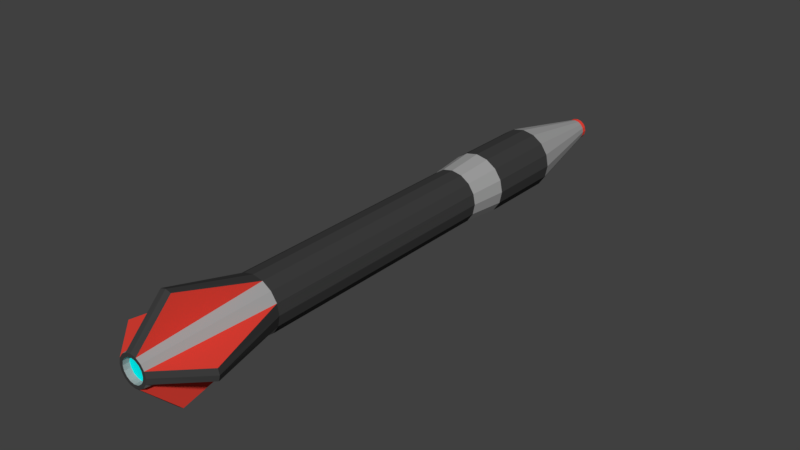 # Source: Missile.blend  (saved by Blender 2.79.0; exported with 4.5.12 LTS)
import bpy
from mathutils import Matrix  # noqa: F401  (used for matrix-valued properties, if any)

bpy.ops.wm.read_factory_settings(use_empty=True)
scene = bpy.context.scene
scene.name = 'Scene'

# ---- collections
col_collection_1 = bpy.data.collections.new('Collection 1'); scene.collection.children.link(col_collection_1)

# ---- materials (node trees are filled in below, after node groups)
mat_screen = bpy.data.materials.new('Screen')
mat_screen.alpha_threshold = 0.0
mat_screen.use_transparent_shadow = False
mat_screen.diffuse_color = (0.0, 1.0, 1.0, 1.0)
mat_screen.roughness = 0.5
mat_rubber = bpy.data.materials.new('Rubber')
mat_rubber.alpha_threshold = 0.0
mat_rubber.use_transparent_shadow = False
mat_rubber.diffuse_color = (0.04696, 0.04696, 0.04696, 1.0)
mat_rubber.roughness = 0.5
mat_metal = bpy.data.materials.new('Metal')
mat_metal.alpha_threshold = 0.0
mat_metal.use_transparent_shadow = False
mat_metal.diffuse_color = (0.3588, 0.3588, 0.3588, 1.0)
mat_metal.roughness = 0.5
mat_redpaint = bpy.data.materials.new('RedPaint')
mat_redpaint.alpha_threshold = 0.0
mat_redpaint.use_transparent_shadow = False
mat_redpaint.diffuse_color = (0.8, 0.05582, 0.03825, 1.0)
mat_redpaint.roughness = 0.5

# ---- material node trees

# ---- world
world_world = bpy.data.worlds.new('World'); scene.world = world_world
world_world.color = (0.05088, 0.05088, 0.05088)
world_world.use_sun_shadow = False
world_world.sun_shadow_jitter_overblur = 0.0
world_world.cycles.sampling_method = 'MANUAL'

# ---- meshes
me_cylinder_009 = bpy.data.meshes.new('Cylinder.009')
me_cylinder_009.from_pydata([(-1.774e-07, 0.5797, 0.1488), (-1.774e-07, -0.817, 0.1488), (0.05694, 0.5797, 0.1375), (0.05694, -0.817, 0.1375), (0.1052, 0.5797, 0.1052), (0.1052, -0.817, 0.1052), (0.1375, 0.5797, 0.05694), (0.1375, -0.817, 0.05694), (0.1488, 0.5797, 5.195e-08), (0.1488, -0.817, -9.103e-09), (0.1375, 0.5797, -0.05694), (0.1375, -0.817, -0.05694), (0.1052, 0.5797, -0.1052), (0.1052, -0.817, -0.1052), (0.05694, 0.5797, -0.1375), (0.05694, -0.817, -0.1375), (-1.774e-07, 0.5797, -0.1488), (-1.774e-07, -0.817, -0.1488), (-0.05694, 0.5797, -0.1375), (-0.05694, -0.817, -0.1375), (-0.1052, 0.5797, -0.1052), (-0.1052, -0.817, -0.1052), (-0.1375, 0.5797, -0.05694), (-0.1375, -0.817, -0.05694), (-0.1488, 0.5797, 6.082e-08), (-0.1488, -0.817, -2.343e-10), (-0.1375, 0.5797, 0.05694), (-0.1375, -0.817, 0.05694), (-0.1052, 0.5797, 0.1052), (-0.1052, -0.817, 0.1052), (-0.05694, 0.5797, 0.1375), (-0.05694, -0.817, 0.1375), (-1.774e-07, 0.7902, 0.1691), (0.06471, 0.7902, 0.1562), (0.1196, 0.7902, 0.1196), (0.1562, 0.7902, 0.06471), (0.1691, 0.7902, 6.115e-08), (0.1562, 0.7902, -0.06471), (0.1196, 0.7902, -0.1196), (0.06471, 0.7902, -0.1562), (-1.774e-07, 0.7902, -0.1691), (-0.06471, 0.7902, -0.1562), (-0.1196, 0.7902, -0.1196), (-0.1562, 0.7902, -0.06471), (-0.1691, 0.7902, 7.002e-08), (-0.1562, 0.7902, 0.06471), (-0.1196, 0.7902, 0.1196), (-0.06471, 0.7902, 0.1562), (-1.774e-07, 1.225, 0.1691), (0.06471, 1.225, 0.1562), (0.1196, 1.225, 0.1196), (0.1562, 1.225, 0.06471), (0.1691, 1.225, 8.017e-08), (0.1562, 1.225, -0.06471), (0.1196, 1.225, -0.1196), (0.06471, 1.225, -0.1562), (-1.774e-07, 1.225, -0.1691), (-0.06471, 1.225, -0.1562), (-0.1196, 1.225, -0.1196), (-0.1562, 1.225, -0.06471), (-0.1691, 1.225, 8.904e-08), (-0.1562, 1.225, 0.06471), (-0.1196, 1.225, 0.1196), (-0.06471, 1.225, 0.1562), (-1.774e-07, 1.773, 0.05888), (0.02253, 1.773, 0.0544), (0.04164, 1.773, 0.04164), (0.0544, 1.773, 0.02253), (0.05888, 1.773, 8.635e-08), (0.0544, 1.773, -0.02253), (0.04164, 1.773, -0.04164), (0.02253, 1.773, -0.0544), (-1.774e-07, 1.773, -0.05888), (-0.02253, 1.773, -0.0544), (-0.04164, 1.773, -0.04164), (-0.0544, 1.773, -0.02253), (-0.05888, 1.773, 8.635e-08), (-0.0544, 1.773, 0.02253), (-0.04164, 1.773, 0.04164), (-0.02253, 1.773, 0.0544), (-1.774e-07, 1.798, 0.05888), (0.02253, 1.798, 0.0544), (0.04164, 1.798, 0.04164), (0.0544, 1.798, 0.02253), (0.05888, 1.798, 8.745e-08), (0.0544, 1.798, -0.02253), (0.04164, 1.798, -0.04164), (0.02253, 1.798, -0.0544), (-1.774e-07, 1.798, -0.05888), (-0.02253, 1.798, -0.0544), (-0.04164, 1.798, -0.04164), (-0.0544, 1.798, -0.02253), (-0.05888, 1.798, 8.745e-08), (-0.0544, 1.798, 0.02253), (-0.04164, 1.798, 0.04164), (-0.02253, 1.798, 0.0544), (0.03119, -1.475, 0.0753), (-1.774e-07, -1.475, 0.08151), (0.05764, -1.475, 0.05764), (0.0753, -1.475, 0.03119), (0.08151, -1.475, -2.015e-08), (0.0753, -1.475, -0.03119), (0.05764, -1.475, -0.05764), (0.03119, -1.475, -0.0753), (-1.774e-07, -1.475, -0.08151), (-0.03119, -1.475, -0.0753), (-0.05764, -1.475, -0.05764), (-0.0753, -1.475, -0.03119), (-0.08151, -1.475, -1.128e-08), (-0.0753, -1.475, 0.03119), (-0.05764, -1.475, 0.05764), (-0.03119, -1.475, 0.0753), (0.03119, -1.276, 0.276), (-1.774e-07, -1.276, 0.2841), (0.2841, -1.276, -2.029e-08), (0.276, -1.276, 0.03119), (0.276, -1.276, -0.03119), (-1.774e-07, -1.276, -0.2841), (0.03119, -1.276, -0.276), (-0.03119, -1.276, -0.276), (-0.2841, -1.276, -2.551e-09), (-0.276, -1.276, -0.03119), (-0.276, -1.276, 0.03119), (-0.03119, -1.276, 0.276), (0.02405, -1.475, 0.05807), (-1.774e-07, -1.475, 0.06286), (0.04445, -1.475, 0.04445), (0.05807, -1.475, 0.02405), (0.06286, -1.475, -2.015e-08), (0.05807, -1.475, -0.02405), (0.04445, -1.475, -0.04445), (0.02405, -1.475, -0.05807), (-1.774e-07, -1.475, -0.06286), (-0.02405, -1.475, -0.05807), (-0.04445, -1.475, -0.04445), (-0.05807, -1.475, -0.02405), (-0.06286, -1.475, -1.128e-08), (-0.05807, -1.475, 0.02405), (-0.04445, -1.475, 0.04445), (-0.02405, -1.475, 0.05807), (0.02405, -1.441, 0.05807), (-1.774e-07, -1.441, 0.06286), (0.04445, -1.441, 0.04445), (0.05807, -1.441, 0.02405), (0.06286, -1.441, -1.863e-08), (0.05807, -1.441, -0.02405), (0.04445, -1.441, -0.04445), (0.02405, -1.441, -0.05807), (-1.774e-07, -1.441, -0.06286), (-0.02405, -1.441, -0.05807), (-0.04445, -1.441, -0.04445), (-0.05807, -1.441, -0.02405), (-0.06286, -1.441, -9.764e-09), (-0.05807, -1.441, 0.02405), (-0.04445, -1.441, 0.04445), (-0.02405, -1.441, 0.05807)], [], [(140, 141, 155, 154, 153, 152, 151, 150, 149, 148, 147, 146, 145, 144, 143, 142), (0, 1, 3, 2), (2, 3, 5, 4), (4, 5, 7, 6), (6, 7, 9, 8), (8, 9, 11, 10), (10, 11, 13, 12), (12, 13, 15, 14), (14, 15, 17, 16), (16, 17, 19, 18), (18, 19, 21, 20), (20, 21, 23, 22), (22, 23, 25, 24), (24, 25, 27, 26), (26, 27, 29, 28), (28, 29, 31, 30), (30, 31, 1, 0), (33, 34, 50, 49), (41, 42, 58, 57), (34, 35, 51, 50), (42, 43, 59, 58), (35, 36, 52, 51), (43, 44, 60, 59), (36, 37, 53, 52), (44, 45, 61, 60), (37, 38, 54, 53), (45, 46, 62, 61), (38, 39, 55, 54), (46, 47, 63, 62), (39, 40, 56, 55), (32, 33, 49, 48), (47, 32, 48, 63), (40, 41, 57, 56), (103, 102, 130, 131), (104, 105, 119, 117), (111, 97, 113, 123), (97, 96, 112, 113), (103, 104, 117, 118), (25, 23, 121, 120), (11, 9, 114, 116), (17, 15, 118, 117), (3, 1, 113, 112), (27, 25, 120, 122), (1, 31, 123, 113), (9, 7, 115, 114), (19, 17, 117, 119), (99, 100, 114, 115), (107, 108, 120, 121), (100, 101, 116, 114), (108, 109, 122, 120), (111, 110, 138, 139), (104, 103, 131, 132), (96, 97, 125, 124), (97, 111, 139, 125), (105, 104, 132, 133), (98, 96, 124, 126), (106, 105, 133, 134), (99, 98, 126, 127), (107, 106, 134, 135), (100, 99, 127, 128), (108, 107, 135, 136), (101, 100, 128, 129), (109, 108, 136, 137), (102, 101, 129, 130), (110, 109, 137, 138), (5, 3, 96, 98), (22, 24, 44, 43), (8, 10, 37, 36), (18, 20, 42, 41), (28, 30, 47, 46), (4, 6, 35, 34), (14, 16, 40, 39), (0, 2, 33, 32), (24, 26, 45, 44), (10, 12, 38, 37), (20, 22, 43, 42), (30, 0, 32, 47), (6, 8, 36, 35), (16, 18, 41, 40), (26, 28, 46, 45), (2, 4, 34, 33), (12, 14, 39, 38), (54, 55, 71, 70), (62, 63, 79, 78), (55, 56, 72, 71), (48, 49, 65, 64), (63, 48, 64, 79), (56, 57, 73, 72), (49, 50, 66, 65), (57, 58, 74, 73), (50, 51, 67, 66), (58, 59, 75, 74), (51, 52, 68, 67), (59, 60, 76, 75), (52, 53, 69, 68), (60, 61, 77, 76), (53, 54, 70, 69), (61, 62, 78, 77), (15, 13, 102, 103), (21, 19, 105, 106), (31, 29, 110, 111), (7, 5, 98, 99), (13, 11, 101, 102), (23, 21, 106, 107), (29, 27, 109, 110), (138, 137, 153, 154), (131, 130, 146, 147), (139, 138, 154, 155), (132, 131, 147, 148), (124, 125, 141, 140), (125, 139, 155, 141), (133, 132, 148, 149), (126, 124, 140, 142), (134, 133, 149, 150), (127, 126, 142, 143), (135, 134, 150, 151), (128, 127, 143, 144), (136, 135, 151, 152), (129, 128, 144, 145), (137, 136, 152, 153), (130, 129, 145, 146), (75, 76, 92, 91), (80, 81, 82, 83, 84, 85, 86, 87, 88, 89, 90, 91, 92, 93, 94, 95), (68, 69, 85, 84), (76, 77, 93, 92), (69, 70, 86, 85), (77, 78, 94, 93), (70, 71, 87, 86), (78, 79, 95, 94), (71, 72, 88, 87), (64, 65, 81, 80), (79, 64, 80, 95), (72, 73, 89, 88), (65, 66, 82, 81), (73, 74, 90, 89), (66, 67, 83, 82), (74, 75, 91, 90), (67, 68, 84, 83), (96, 3, 112), (101, 11, 116), (109, 27, 122), (105, 19, 119), (15, 103, 118), (31, 111, 123), (23, 107, 121), (7, 99, 115)])
me_cylinder_009.polygons.foreach_set('material_index', [0, 1, 1, 1, 1, 1, 1, 1, 1, 1, 1, 1, 1, 1, 1, 1, 1, 1, 1, 1, 1, 1, 1, 1, 1, 1, 1, 1, 1, 1, 1, 1, 1, 1, 1, 1, 1, 1, 1, 1, 1, 1, 1, 1, 1, 1, 1, 1, 1, 1, 1, 1, 1, 1, 1, 1, 1, 1, 1, 1, 1, 1, 1, 1, 1, 2, 2, 2, 2, 2, 2, 2, 2, 2, 2, 2, 2, 2, 2, 2, 2, 2, 2, 2, 2, 2, 2, 2, 2, 2, 2, 2, 2, 2, 2, 2, 2, 2, 2, 2, 2, 2, 2, 2, 2, 2, 2, 2, 2, 2, 2, 2, 2, 2, 2, 2, 2, 2, 2, 2, 2, 3, 3, 3, 3, 3, 3, 3, 3, 3, 3, 3, 3, 3, 3, 3, 3, 3, 3, 3, 3, 3, 3, 3, 3, 3])
me_cylinder_009.materials.append(mat_screen)
me_cylinder_009.materials.append(mat_rubber)
me_cylinder_009.materials.append(mat_metal)
me_cylinder_009.materials.append(mat_redpaint)
me_cylinder_009.use_remesh_preserve_volume = False
me_cylinder_009.use_remesh_preserve_attributes = False
me_cylinder_009.use_mirror_vertex_groups = False
me_cylinder_009.update()

# ---- objects
ob_missile = bpy.data.objects.new('Missile', me_cylinder_009)

# ---- transforms, parenting, visibility, modifiers, constraints
ob_missile.location = (0.0, -2.98e-08, 0.0)
ob_missile.lineart.crease_threshold = 0.0

# ---- collection membership
col_collection_1.objects.link(ob_missile)

# ---- scene / render settings (as saved in the file)
scene.frame_start = 1; scene.frame_end = 250; scene.frame_set(78)
scene.render.engine = 'BLENDER_EEVEE_NEXT'
scene.render.resolution_percentage = 50
scene.render.dither_intensity = 0.0
scene.cycles.use_denoising = False
scene.cycles.samples = 128
scene.cycles.sampling_pattern = 'TABULATED_SOBOL'
scene.cycles.use_adaptive_sampling = False
scene.cycles.use_light_tree = False
scene.cycles.blur_glossy = 0.0
scene.cycles.sample_clamp_indirect = 0.0
scene.view_settings.view_transform = 'Standard'
bpy.context.view_layer.update()

# ---- added for rendering (the .blend has no active camera and no usable light): camera, sun
cam_auto = bpy.data.cameras.new('AutoCamera')
cam_auto.lens = 50.0
cam_auto.sensor_width = 36.0
cam_auto.clip_end = 1000.0
ob_auto_camera = bpy.data.objects.new('AutoCamera', cam_auto)
scene.collection.objects.link(ob_auto_camera)
ob_auto_camera.location = (3.11825, -3.58082, 2.4946)
ob_auto_camera.rotation_euler = (1.09748, -7.21219e-08, 0.694738)
scene.camera = ob_auto_camera
light_auto_sun = bpy.data.lights.new('AutoSun', 'SUN')
light_auto_sun.energy = 3.0
light_auto_sun.angle = 0.0523599
ob_auto_sun = bpy.data.objects.new('AutoSun', light_auto_sun)
scene.collection.objects.link(ob_auto_sun)
ob_auto_sun.rotation_euler = (0.872665, 0.174533, 0.523599)
bpy.context.view_layer.update()
